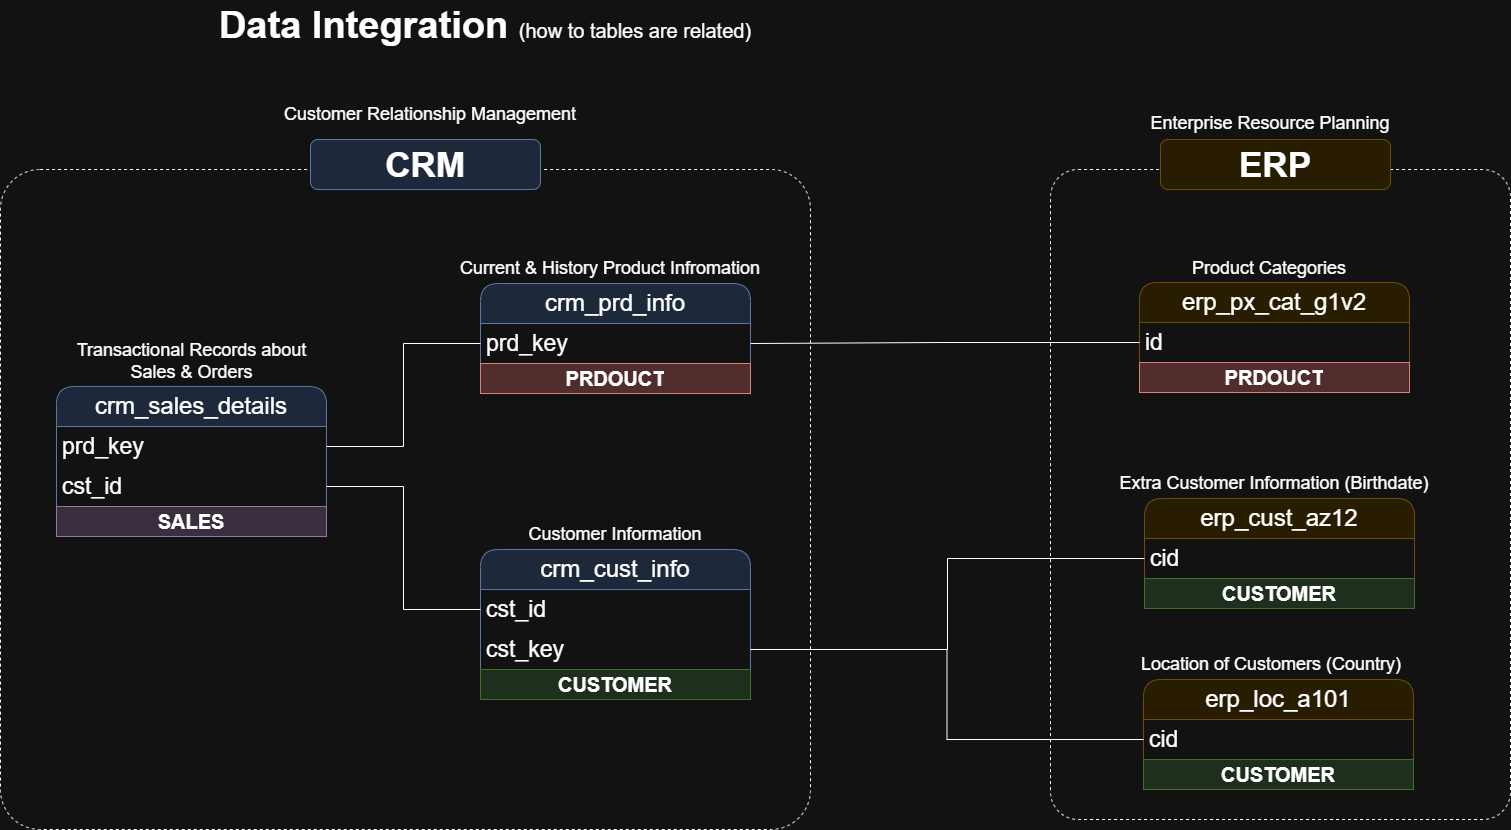

The diagram above was exported from draw.io. Its source (the exported page's mxGraphModel, read from the mxfile embedded in the PNG):
<mxGraphModel dx="1737" dy="2078" grid="1" gridSize="10" guides="1" tooltips="1" connect="1" arrows="1" fold="1" page="1" pageScale="1" pageWidth="1920" pageHeight="1200" math="0" shadow="0">
  <root>
    <mxCell id="3UP7FawPSVQ9M-GqKKiO-0" />
    <mxCell id="3UP7FawPSVQ9M-GqKKiO-1" parent="3UP7FawPSVQ9M-GqKKiO-0" />
    <mxCell id="gd-LYYQTuDr1hK2L6fpe-44" parent="3UP7FawPSVQ9M-GqKKiO-1" style="rounded=1;whiteSpace=wrap;html=1;arcSize=6;fillColor=none;dashed=1;" value="" vertex="1">
      <mxGeometry height="660" width="810" x="160" y="-910" as="geometry" />
    </mxCell>
    <mxCell id="gd-LYYQTuDr1hK2L6fpe-46" parent="3UP7FawPSVQ9M-GqKKiO-1" style="rounded=1;whiteSpace=wrap;html=1;arcSize=6;fillColor=none;dashed=1;" value="" vertex="1">
      <mxGeometry height="650" width="460" x="1210" y="-910" as="geometry" />
    </mxCell>
    <mxCell id="gd-LYYQTuDr1hK2L6fpe-4" parent="3UP7FawPSVQ9M-GqKKiO-1" style="swimlane;fontStyle=0;childLayout=stackLayout;horizontal=1;startSize=40;horizontalStack=0;resizeParent=1;resizeParentMax=0;resizeLast=0;collapsible=1;marginBottom=0;whiteSpace=wrap;html=1;rounded=1;fillColor=#dae8fc;strokeColor=#6c8ebf;fontSize=24;" value="crm_cust_info" vertex="1">
      <mxGeometry height="150" width="270" x="640" y="-530" as="geometry" />
    </mxCell>
    <mxCell id="gd-LYYQTuDr1hK2L6fpe-5" parent="gd-LYYQTuDr1hK2L6fpe-4" style="text;strokeColor=none;fillColor=none;align=left;verticalAlign=middle;spacingLeft=4;spacingRight=4;overflow=hidden;points=[[0,0.5],[1,0.5]];portConstraint=eastwest;rotatable=0;whiteSpace=wrap;html=1;fontSize=23;" value="cst_id" vertex="1">
      <mxGeometry height="40" width="270" y="40" as="geometry" />
    </mxCell>
    <mxCell id="gd-LYYQTuDr1hK2L6fpe-27" parent="gd-LYYQTuDr1hK2L6fpe-4" style="text;strokeColor=none;fillColor=none;align=left;verticalAlign=middle;spacingLeft=4;spacingRight=4;overflow=hidden;points=[[0,0.5],[1,0.5]];portConstraint=eastwest;rotatable=0;whiteSpace=wrap;html=1;fontSize=23;" value="cst_key" vertex="1">
      <mxGeometry height="40" width="270" y="80" as="geometry" />
    </mxCell>
    <mxCell id="bEobllu9cBh29OJUA82D-7" parent="gd-LYYQTuDr1hK2L6fpe-4" style="text;html=1;strokeColor=#82b366;fillColor=#d5e8d4;align=center;verticalAlign=middle;whiteSpace=wrap;overflow=hidden;fontSize=20;fontStyle=1" value="CUSTOMER" vertex="1">
      <mxGeometry height="30" width="270" y="120" as="geometry" />
    </mxCell>
    <mxCell id="gd-LYYQTuDr1hK2L6fpe-8" parent="3UP7FawPSVQ9M-GqKKiO-1" style="text;html=1;strokeColor=none;fillColor=none;align=center;verticalAlign=middle;whiteSpace=wrap;rounded=0;fontSize=18;" value="&lt;font style=&quot;font-size: 18px;&quot;&gt;Customer Information&lt;/font&gt;" vertex="1">
      <mxGeometry height="30" width="260" x="645" y="-560" as="geometry" />
    </mxCell>
    <mxCell id="gd-LYYQTuDr1hK2L6fpe-9" parent="3UP7FawPSVQ9M-GqKKiO-1" style="swimlane;fontStyle=0;childLayout=stackLayout;horizontal=1;startSize=40;horizontalStack=0;resizeParent=1;resizeParentMax=0;resizeLast=0;collapsible=1;marginBottom=0;whiteSpace=wrap;html=1;rounded=1;fillColor=#dae8fc;strokeColor=#6c8ebf;fontSize=24;" value="crm_prd_info" vertex="1">
      <mxGeometry height="110" width="270" x="640" y="-796" as="geometry" />
    </mxCell>
    <mxCell id="gd-LYYQTuDr1hK2L6fpe-10" parent="gd-LYYQTuDr1hK2L6fpe-9" style="text;strokeColor=none;fillColor=none;align=left;verticalAlign=middle;spacingLeft=4;spacingRight=4;overflow=hidden;points=[[0,0.5],[1,0.5]];portConstraint=eastwest;rotatable=0;whiteSpace=wrap;html=1;fontSize=23;" value="prd_key" vertex="1">
      <mxGeometry height="40" width="270" y="40" as="geometry" />
    </mxCell>
    <mxCell id="bEobllu9cBh29OJUA82D-4" parent="gd-LYYQTuDr1hK2L6fpe-9" style="text;html=1;strokeColor=#b85450;fillColor=#f8cecc;align=center;verticalAlign=middle;whiteSpace=wrap;overflow=hidden;fontSize=20;fontStyle=1" value="PRDOUCT" vertex="1">
      <mxGeometry height="30" width="270" y="80" as="geometry" />
    </mxCell>
    <mxCell id="gd-LYYQTuDr1hK2L6fpe-11" parent="3UP7FawPSVQ9M-GqKKiO-1" style="text;html=1;strokeColor=none;fillColor=none;align=center;verticalAlign=middle;whiteSpace=wrap;rounded=0;fontSize=18;" value="&lt;font style=&quot;font-size: 18px;&quot;&gt;Current &amp;amp; History Product Infromation&lt;/font&gt;" vertex="1">
      <mxGeometry height="30" width="360" x="590" y="-826" as="geometry" />
    </mxCell>
    <mxCell id="gd-LYYQTuDr1hK2L6fpe-15" parent="3UP7FawPSVQ9M-GqKKiO-1" style="swimlane;fontStyle=0;childLayout=stackLayout;horizontal=1;startSize=40;horizontalStack=0;resizeParent=1;resizeParentMax=0;resizeLast=0;collapsible=1;marginBottom=0;whiteSpace=wrap;html=1;rounded=1;fillColor=#dae8fc;strokeColor=#6c8ebf;fontSize=24;" value="crm_sales_details" vertex="1">
      <mxGeometry height="150" width="270" x="216" y="-693" as="geometry" />
    </mxCell>
    <mxCell id="gd-LYYQTuDr1hK2L6fpe-16" parent="gd-LYYQTuDr1hK2L6fpe-15" style="text;strokeColor=none;fillColor=none;align=left;verticalAlign=middle;spacingLeft=4;spacingRight=4;overflow=hidden;points=[[0,0.5],[1,0.5]];portConstraint=eastwest;rotatable=0;whiteSpace=wrap;html=1;fontSize=23;" value="prd_key" vertex="1">
      <mxGeometry height="40" width="270" y="40" as="geometry" />
    </mxCell>
    <mxCell id="gd-LYYQTuDr1hK2L6fpe-20" parent="gd-LYYQTuDr1hK2L6fpe-15" style="text;strokeColor=none;fillColor=none;align=left;verticalAlign=middle;spacingLeft=4;spacingRight=4;overflow=hidden;points=[[0,0.5],[1,0.5]];portConstraint=eastwest;rotatable=0;whiteSpace=wrap;html=1;fontSize=23;" value="cst_id" vertex="1">
      <mxGeometry height="40" width="270" y="80" as="geometry" />
    </mxCell>
    <mxCell id="bEobllu9cBh29OJUA82D-11" parent="gd-LYYQTuDr1hK2L6fpe-15" style="text;html=1;strokeColor=#9673a6;fillColor=#e1d5e7;align=center;verticalAlign=middle;whiteSpace=wrap;overflow=hidden;fontSize=20;fontStyle=1" value="SALES" vertex="1">
      <mxGeometry height="30" width="270" y="120" as="geometry" />
    </mxCell>
    <mxCell id="gd-LYYQTuDr1hK2L6fpe-17" parent="3UP7FawPSVQ9M-GqKKiO-1" style="text;html=1;strokeColor=none;fillColor=none;align=center;verticalAlign=middle;whiteSpace=wrap;rounded=0;fontSize=18;" value="&lt;font style=&quot;font-size: 18px;&quot;&gt;Transactional Records about Sales &amp;amp; Orders&lt;/font&gt;" vertex="1">
      <mxGeometry height="30" width="265" x="218.5" y="-733" as="geometry" />
    </mxCell>
    <mxCell id="gd-LYYQTuDr1hK2L6fpe-22" edge="1" parent="3UP7FawPSVQ9M-GqKKiO-1" source="gd-LYYQTuDr1hK2L6fpe-20" style="edgeStyle=orthogonalEdgeStyle;rounded=0;orthogonalLoop=1;jettySize=auto;html=1;entryX=0;entryY=0.5;entryDx=0;entryDy=0;endArrow=none;endFill=0;" target="gd-LYYQTuDr1hK2L6fpe-5">
      <mxGeometry relative="1" as="geometry" />
    </mxCell>
    <mxCell id="gd-LYYQTuDr1hK2L6fpe-23" edge="1" parent="3UP7FawPSVQ9M-GqKKiO-1" source="gd-LYYQTuDr1hK2L6fpe-16" style="edgeStyle=orthogonalEdgeStyle;rounded=0;orthogonalLoop=1;jettySize=auto;html=1;entryX=0;entryY=0.5;entryDx=0;entryDy=0;endArrow=none;endFill=0;" target="gd-LYYQTuDr1hK2L6fpe-10">
      <mxGeometry relative="1" as="geometry">
        <mxPoint x="530" y="-660" as="sourcePoint" />
      </mxGeometry>
    </mxCell>
    <mxCell id="gd-LYYQTuDr1hK2L6fpe-24" parent="3UP7FawPSVQ9M-GqKKiO-1" style="swimlane;fontStyle=0;childLayout=stackLayout;horizontal=1;startSize=40;horizontalStack=0;resizeParent=1;resizeParentMax=0;resizeLast=0;collapsible=1;marginBottom=0;whiteSpace=wrap;html=1;rounded=1;fillColor=#fff2cc;strokeColor=#d6b656;fontSize=24;" value="erp_cust_az12" vertex="1">
      <mxGeometry height="110" width="270" x="1304" y="-581" as="geometry" />
    </mxCell>
    <mxCell id="gd-LYYQTuDr1hK2L6fpe-25" parent="gd-LYYQTuDr1hK2L6fpe-24" style="text;strokeColor=none;fillColor=none;align=left;verticalAlign=middle;spacingLeft=4;spacingRight=4;overflow=hidden;points=[[0,0.5],[1,0.5]];portConstraint=eastwest;rotatable=0;whiteSpace=wrap;html=1;fontSize=23;" value="cid" vertex="1">
      <mxGeometry height="40" width="270" y="40" as="geometry" />
    </mxCell>
    <mxCell id="bEobllu9cBh29OJUA82D-9" parent="gd-LYYQTuDr1hK2L6fpe-24" style="text;html=1;strokeColor=#82b366;fillColor=#d5e8d4;align=center;verticalAlign=middle;whiteSpace=wrap;overflow=hidden;fontSize=20;fontStyle=1" value="CUSTOMER" vertex="1">
      <mxGeometry height="30" width="270" y="80" as="geometry" />
    </mxCell>
    <mxCell id="gd-LYYQTuDr1hK2L6fpe-26" parent="3UP7FawPSVQ9M-GqKKiO-1" style="text;html=1;strokeColor=none;fillColor=none;align=center;verticalAlign=middle;whiteSpace=wrap;rounded=0;fontSize=18;" value="&lt;font style=&quot;font-size: 18px;&quot;&gt;Extra Customer Information (Birthdate)&lt;/font&gt;" vertex="1">
      <mxGeometry height="30" width="360" x="1254" y="-611" as="geometry" />
    </mxCell>
    <mxCell id="gd-LYYQTuDr1hK2L6fpe-35" parent="3UP7FawPSVQ9M-GqKKiO-1" style="swimlane;fontStyle=0;childLayout=stackLayout;horizontal=1;startSize=40;horizontalStack=0;resizeParent=1;resizeParentMax=0;resizeLast=0;collapsible=1;marginBottom=0;whiteSpace=wrap;html=1;rounded=1;fillColor=#fff2cc;strokeColor=#d6b656;fontSize=24;" value="erp_loc_a101" vertex="1">
      <mxGeometry height="110" width="270" x="1303" y="-400" as="geometry" />
    </mxCell>
    <mxCell id="gd-LYYQTuDr1hK2L6fpe-36" parent="gd-LYYQTuDr1hK2L6fpe-35" style="text;strokeColor=none;fillColor=none;align=left;verticalAlign=middle;spacingLeft=4;spacingRight=4;overflow=hidden;points=[[0,0.5],[1,0.5]];portConstraint=eastwest;rotatable=0;whiteSpace=wrap;html=1;fontSize=23;" value="cid" vertex="1">
      <mxGeometry height="40" width="270" y="40" as="geometry" />
    </mxCell>
    <mxCell id="bEobllu9cBh29OJUA82D-10" parent="gd-LYYQTuDr1hK2L6fpe-35" style="text;html=1;strokeColor=#82b366;fillColor=#d5e8d4;align=center;verticalAlign=middle;whiteSpace=wrap;overflow=hidden;fontSize=20;fontStyle=1" value="CUSTOMER" vertex="1">
      <mxGeometry height="30" width="270" y="80" as="geometry" />
    </mxCell>
    <mxCell id="gd-LYYQTuDr1hK2L6fpe-37" parent="3UP7FawPSVQ9M-GqKKiO-1" style="text;html=1;strokeColor=none;fillColor=none;align=center;verticalAlign=middle;whiteSpace=wrap;rounded=0;fontSize=18;" value="&lt;font style=&quot;font-size: 18px;&quot;&gt;Location of Customers (Country)&lt;/font&gt;" vertex="1">
      <mxGeometry height="30" width="360" x="1251" y="-430" as="geometry" />
    </mxCell>
    <mxCell id="gd-LYYQTuDr1hK2L6fpe-40" parent="3UP7FawPSVQ9M-GqKKiO-1" style="swimlane;fontStyle=0;childLayout=stackLayout;horizontal=1;startSize=40;horizontalStack=0;resizeParent=1;resizeParentMax=0;resizeLast=0;collapsible=1;marginBottom=0;whiteSpace=wrap;html=1;rounded=1;fillColor=#fff2cc;strokeColor=#d6b656;fontSize=24;" value="erp_px_cat_g1v2" vertex="1">
      <mxGeometry height="110" width="270" x="1299" y="-797" as="geometry" />
    </mxCell>
    <mxCell id="gd-LYYQTuDr1hK2L6fpe-41" parent="gd-LYYQTuDr1hK2L6fpe-40" style="text;strokeColor=none;fillColor=none;align=left;verticalAlign=middle;spacingLeft=4;spacingRight=4;overflow=hidden;points=[[0,0.5],[1,0.5]];portConstraint=eastwest;rotatable=0;whiteSpace=wrap;html=1;fontSize=23;" value="id" vertex="1">
      <mxGeometry height="40" width="270" y="40" as="geometry" />
    </mxCell>
    <mxCell id="bEobllu9cBh29OJUA82D-6" parent="gd-LYYQTuDr1hK2L6fpe-40" style="text;html=1;strokeColor=#b85450;fillColor=#f8cecc;align=center;verticalAlign=middle;whiteSpace=wrap;overflow=hidden;fontSize=20;fontStyle=1" value="PRDOUCT" vertex="1">
      <mxGeometry height="30" width="270" y="80" as="geometry" />
    </mxCell>
    <mxCell id="gd-LYYQTuDr1hK2L6fpe-42" parent="3UP7FawPSVQ9M-GqKKiO-1" style="text;html=1;strokeColor=none;fillColor=none;align=center;verticalAlign=middle;whiteSpace=wrap;rounded=0;fontSize=18;" value="&lt;font style=&quot;font-size: 18px;&quot;&gt;Product Categories&lt;/font&gt;" vertex="1">
      <mxGeometry height="30" width="360" x="1249" y="-826" as="geometry" />
    </mxCell>
    <mxCell id="gd-LYYQTuDr1hK2L6fpe-43" edge="1" parent="3UP7FawPSVQ9M-GqKKiO-1" source="gd-LYYQTuDr1hK2L6fpe-41" style="edgeStyle=orthogonalEdgeStyle;rounded=0;orthogonalLoop=1;jettySize=auto;html=1;entryX=1;entryY=0.5;entryDx=0;entryDy=0;endArrow=none;endFill=0;" target="gd-LYYQTuDr1hK2L6fpe-10">
      <mxGeometry relative="1" as="geometry" />
    </mxCell>
    <mxCell id="gd-LYYQTuDr1hK2L6fpe-45" parent="3UP7FawPSVQ9M-GqKKiO-1" style="rounded=1;whiteSpace=wrap;html=1;fillColor=#dae8fc;strokeColor=#6c8ebf;" value="&lt;font style=&quot;font-size: 35px;&quot;&gt;&lt;b&gt;CRM&lt;/b&gt;&lt;/font&gt;" vertex="1">
      <mxGeometry height="50" width="230" x="470" y="-940" as="geometry" />
    </mxCell>
    <mxCell id="gd-LYYQTuDr1hK2L6fpe-47" parent="3UP7FawPSVQ9M-GqKKiO-1" style="rounded=1;whiteSpace=wrap;html=1;fillColor=#fff2cc;strokeColor=#d6b656;" value="&lt;font style=&quot;font-size: 35px;&quot;&gt;&lt;b&gt;ERP&lt;/b&gt;&lt;/font&gt;" vertex="1">
      <mxGeometry height="50" width="230" x="1320" y="-940" as="geometry" />
    </mxCell>
    <mxCell id="gd-LYYQTuDr1hK2L6fpe-48" edge="1" parent="3UP7FawPSVQ9M-GqKKiO-1" source="gd-LYYQTuDr1hK2L6fpe-36" style="edgeStyle=orthogonalEdgeStyle;rounded=0;orthogonalLoop=1;jettySize=auto;html=1;entryX=1;entryY=0.5;entryDx=0;entryDy=0;endArrow=none;endFill=0;" target="gd-LYYQTuDr1hK2L6fpe-27">
      <mxGeometry relative="1" as="geometry" />
    </mxCell>
    <mxCell id="gd-LYYQTuDr1hK2L6fpe-49" edge="1" parent="3UP7FawPSVQ9M-GqKKiO-1" source="gd-LYYQTuDr1hK2L6fpe-25" style="edgeStyle=orthogonalEdgeStyle;rounded=0;orthogonalLoop=1;jettySize=auto;html=1;entryX=1;entryY=0.5;entryDx=0;entryDy=0;endArrow=none;endFill=0;" target="gd-LYYQTuDr1hK2L6fpe-27">
      <mxGeometry relative="1" as="geometry" />
    </mxCell>
    <mxCell id="ewpIsNDN0GunfStNLF3E-1" parent="3UP7FawPSVQ9M-GqKKiO-1" style="text;html=1;strokeColor=none;fillColor=none;align=center;verticalAlign=middle;whiteSpace=wrap;rounded=0;fontSize=18;" value="&lt;font style=&quot;font-size: 18px;&quot;&gt;Customer Relationship Management&lt;/font&gt;" vertex="1">
      <mxGeometry height="30" width="360" x="410" y="-980" as="geometry" />
    </mxCell>
    <mxCell id="ewpIsNDN0GunfStNLF3E-2" parent="3UP7FawPSVQ9M-GqKKiO-1" style="text;html=1;strokeColor=none;fillColor=none;align=center;verticalAlign=middle;whiteSpace=wrap;rounded=0;fontSize=18;" value="&lt;font style=&quot;font-size: 18px;&quot;&gt;Enterprise Resource Planning&lt;/font&gt;" vertex="1">
      <mxGeometry height="30" width="360" x="1250" y="-971" as="geometry" />
    </mxCell>
    <mxCell id="VUG575EoNLNt5YL1yd3R-1" parent="3UP7FawPSVQ9M-GqKKiO-1" style="text;html=1;strokeColor=none;fillColor=none;align=center;verticalAlign=middle;whiteSpace=wrap;rounded=0;" value="&lt;b style=&quot;border-color: var(--border-color); font-size: 38px; text-align: left;&quot;&gt;Data Integration&amp;nbsp;&lt;/b&gt;&lt;font style=&quot;border-color: var(--border-color); text-align: left; font-size: 20px;&quot;&gt;(how to tables are related)&lt;/font&gt;" vertex="1">
      <mxGeometry height="50" width="570" x="360.00000000000006" y="-1079.03" as="geometry" />
    </mxCell>
  </root>
</mxGraphModel>